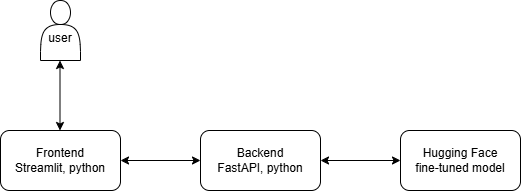

The diagram above was exported from draw.io. Its source (the exported page's mxGraphModel, read from the mxfile embedded in the PNG):
<mxGraphModel dx="349" dy="210" grid="1" gridSize="10" guides="1" tooltips="1" connect="1" arrows="1" fold="1" page="1" pageScale="1" pageWidth="850" pageHeight="1100" math="0" shadow="0">
  <root>
    <mxCell id="0" />
    <mxCell id="1" parent="0" />
    <mxCell id="2" value="&lt;div&gt;&lt;br&gt;&lt;/div&gt;user" style="shape=actor;whiteSpace=wrap;html=1;" parent="1" vertex="1">
      <mxGeometry x="120" y="40" width="40" height="60" as="geometry" />
    </mxCell>
    <mxCell id="5" value="" style="endArrow=classic;startArrow=classic;html=1;" parent="1" edge="1">
      <mxGeometry width="50" height="50" relative="1" as="geometry">
        <mxPoint x="139.5" y="100" as="sourcePoint" />
        <mxPoint x="139.5" y="170" as="targetPoint" />
      </mxGeometry>
    </mxCell>
    <mxCell id="6" value="Frontend&lt;div&gt;Streamlit, python&lt;/div&gt;" style="rounded=1;whiteSpace=wrap;html=1;" parent="1" vertex="1">
      <mxGeometry x="80" y="170" width="120" height="60" as="geometry" />
    </mxCell>
    <mxCell id="7" value="" style="endArrow=classic;startArrow=classic;html=1;exitX=1;exitY=0.5;exitDx=0;exitDy=0;" parent="1" source="6" edge="1">
      <mxGeometry width="50" height="50" relative="1" as="geometry">
        <mxPoint x="320" y="240" as="sourcePoint" />
        <mxPoint x="280" y="200" as="targetPoint" />
      </mxGeometry>
    </mxCell>
    <mxCell id="8" value="Backend&lt;div&gt;FastAPI, python&lt;/div&gt;" style="rounded=1;whiteSpace=wrap;html=1;" parent="1" vertex="1">
      <mxGeometry x="280" y="170" width="120" height="60" as="geometry" />
    </mxCell>
    <mxCell id="10" value="" style="endArrow=classic;startArrow=classic;html=1;exitX=1;exitY=0.5;exitDx=0;exitDy=0;" parent="1" source="8" edge="1">
      <mxGeometry width="50" height="50" relative="1" as="geometry">
        <mxPoint x="210" y="210" as="sourcePoint" />
        <mxPoint x="480" y="200" as="targetPoint" />
      </mxGeometry>
    </mxCell>
    <mxCell id="11" value="Hugging Face&lt;div&gt;fine-tuned model&lt;/div&gt;" style="rounded=1;whiteSpace=wrap;html=1;" parent="1" vertex="1">
      <mxGeometry x="480" y="170" width="120" height="60" as="geometry" />
    </mxCell>
  </root>
</mxGraphModel>